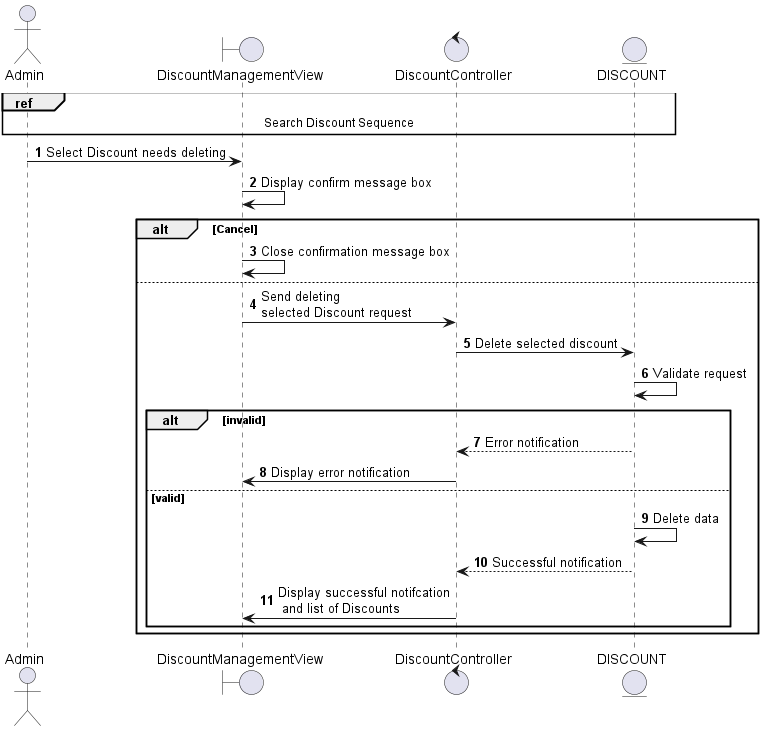

The diagram above was rendered by PlantUML. Its source (embedded in the PNG):
@startuml
autonumber
actor Admin
boundary DiscountManagementView
control DiscountController
entity DISCOUNT 
ref over Admin, DiscountManagementView, DiscountController, DISCOUNT
    Search Discount Sequence
end ref
Admin -> DiscountManagementView: Select Discount needs deleting
DiscountManagementView -> DiscountManagementView: Display confirm message box
alt Cancel 
    DiscountManagementView -> DiscountManagementView: Close confirmation message box
else
    DiscountManagementView -> DiscountController: Send deleting\nselected Discount request
    DiscountController -> DISCOUNT: Delete selected discount
    DISCOUNT -> DISCOUNT: Validate request
    alt invalid
        DISCOUNT --> DiscountController: Error notification
        DiscountController -> DiscountManagementView: Display error notification
    else valid
    DISCOUNT -> DISCOUNT: Delete data
    DISCOUNT --> DiscountController: Successful notification
    DiscountController -> DiscountManagementView: Display successful notifcation\n and list of Discounts
    end
end
@enduml